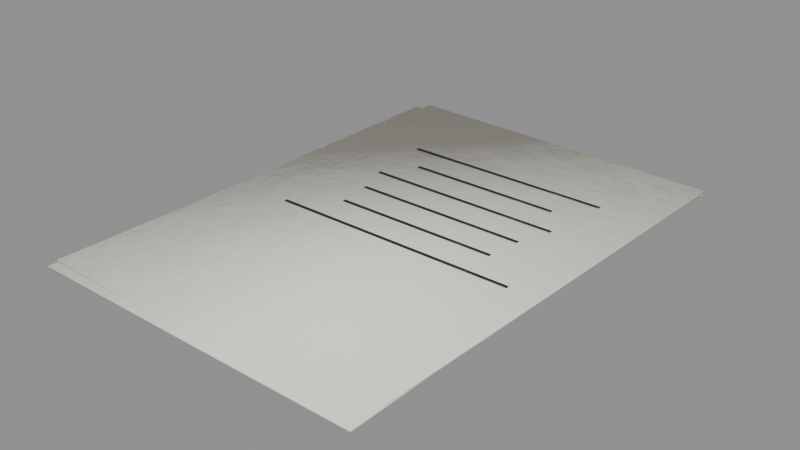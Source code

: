 # Source: story_a5_plan_all.blend  (saved by Blender 5.0.119; exported with 4.5.12 LTS)
import bpy
from mathutils import Matrix  # noqa: F401  (used for matrix-valued properties, if any)

bpy.ops.wm.read_factory_settings(use_empty=True)
scene = bpy.context.scene
scene.name = 'story_a5_plan_all'

# ---- collections
col_story_a5_plan_all = bpy.data.collections.new('story_a5_plan_all'); scene.collection.children.link(col_story_a5_plan_all)

# ---- materials (node trees are filled in below, after node groups)
mat_paper = bpy.data.materials.new('Paper')
mat_blackpaint = bpy.data.materials.new('BlackPaint')

# ---- material node trees
mat_paper.use_nodes = True; mat_paper.node_tree.nodes.clear()
_N = mat_paper.node_tree.nodes; _L = mat_paper.node_tree.links
n0 = _N.new('ShaderNodeBsdfPrincipled'); n0.name = 'Principled BSDF'; n0.location = (-200, 100)
n0.inputs[2].default_value = 0.9
n1 = _N.new('ShaderNodeOutputMaterial'); n1.name = 'Material Output'; n1.location = (200, 100)
n2 = _N.new('ShaderNodeTexCoord'); n2.name = 'Texture Coordinate'; n2.location = (0, 0)
n3 = _N.new('ShaderNodeMapping'); n3.name = 'Mapping'; n3.location = (0, 0)
n4 = _N.new('ShaderNodeTexNoise'); n4.name = 'Noise Texture'; n4.location = (0, 0)
n4.width = 145
n4.inputs[2].default_value = 2.2
n4.inputs[3].default_value = 3.0
n5 = _N.new('ShaderNodeValToRGB'); n5.name = 'Color Ramp'; n5.location = (0, 0)
while len(n5.color_ramp.elements) > 1: n5.color_ramp.elements.remove(n5.color_ramp.elements[-1])
n5.color_ramp.elements[0].position = 0.3; n5.color_ramp.elements[0].color = (0.8037, 0.7734, 0.6728, 1.0)
_e = n5.color_ramp.elements.new(0.5); _e.color = (0.855, 0.8228, 0.7157, 1.0)
_e = n5.color_ramp.elements.new(0.72); _e.color = (0.9371, 0.9018, 0.7844, 1.0)
n6 = _N.new('ShaderNodeSeparateXYZ'); n6.name = 'Separate XYZ'; n6.location = (0, 0)
n7 = _N.new('ShaderNodeMath'); n7.name = 'Math'; n7.location = (0, 0)
n7.operation = 'SUBTRACT'
n7.use_clamp = True
n7.inputs[0].default_value = 0.45
n8 = _N.new('ShaderNodeTexNoise'); n8.name = 'Noise Texture.001'; n8.location = (0, 0)
n8.width = 145
n8.inputs[3].default_value = 5.0
n8.inputs[4].default_value = 0.6
n9 = _N.new('ShaderNodeMath'); n9.name = 'Math.001'; n9.location = (0, 0)
n9.operation = 'MULTIPLY'
n9.inputs[1].default_value = 1.2
n10 = _N.new('ShaderNodeMath'); n10.name = 'Math.002'; n10.location = (0, 0)
n10.operation = 'MULTIPLY'
n11 = _N.new('ShaderNodeMath'); n11.name = 'Math.003'; n11.location = (0, 0)
n12 = _N.new('ShaderNodeMath'); n12.name = 'Math.004'; n12.location = (0, 0)
n12.operation = 'MULTIPLY'
n12.use_clamp = True
n12.inputs[1].default_value = 0.2
n13 = _N.new('ShaderNodeValToRGB'); n13.name = 'Color Ramp.001'; n13.location = (0, 0)
while len(n13.color_ramp.elements) > 1: n13.color_ramp.elements.remove(n13.color_ramp.elements[-1])
n13.color_ramp.elements[0].position = 0.45; n13.color_ramp.elements[0].color = (0.0, 0.0, 0.0, 1.0)
_e = n13.color_ramp.elements.new(0.95); _e.color = (0.85, 0.85, 0.85, 1.0)
n14 = _N.new('ShaderNodeMix'); n14.name = 'Mix'; n14.location = (0, 0)
n14.data_type = 'RGBA'
n14.inputs[7].default_value = (0.4793, 0.2961, 0.15, 1.0)
n15 = _N.new('ShaderNodeTexNoise'); n15.name = 'Noise Texture.002'; n15.location = (0, 0)
n15.width = 145
n15.inputs[2].default_value = 30.0
n15.inputs[3].default_value = 6.0
n15.inputs[4].default_value = 0.6
n16 = _N.new('ShaderNodeBump'); n16.name = 'Bump'; n16.location = (0, 0)
n16.inputs[0].default_value = 0.1
n16.inputs[1].default_value = 0.02
_L.new(n0.outputs[0], n1.inputs[0])
_L.new(n2.outputs[3], n3.inputs[0])
_L.new(n3.outputs[0], n4.inputs[0])
_L.new(n4.outputs[0], n5.inputs[0])
_L.new(n2.outputs[3], n6.inputs[0])
_L.new(n6.outputs[2], n7.inputs[1])
_L.new(n3.outputs[0], n8.inputs[0])
_L.new(n7.outputs[0], n9.inputs[0])
_L.new(n8.outputs[0], n10.inputs[0])
_L.new(n9.outputs[0], n11.inputs[0])
_L.new(n10.outputs[0], n11.inputs[1])
_L.new(n11.outputs[0], n12.inputs[0])
_L.new(n12.outputs[0], n13.inputs[0])
_L.new(n13.outputs[0], n14.inputs[0])
_L.new(n5.outputs[0], n14.inputs[6])
_L.new(n14.outputs[2], n0.inputs[0])
_L.new(n3.outputs[0], n15.inputs[0])
_L.new(n15.outputs[0], n16.inputs[3])
_L.new(n16.outputs[0], n0.inputs[5])
n1.is_active_output = True
mat_blackpaint.use_nodes = True; mat_blackpaint.node_tree.nodes.clear()
_N = mat_blackpaint.node_tree.nodes; _L = mat_blackpaint.node_tree.links
n0 = _N.new('ShaderNodeBsdfPrincipled'); n0.name = 'Principled BSDF'; n0.location = (-200, 100)
n0.inputs[1].default_value = 0.2
n0.inputs[2].default_value = 0.45
n1 = _N.new('ShaderNodeOutputMaterial'); n1.name = 'Material Output'; n1.location = (200, 100)
n2 = _N.new('ShaderNodeTexCoord'); n2.name = 'Texture Coordinate'; n2.location = (0, 0)
n3 = _N.new('ShaderNodeMapping'); n3.name = 'Mapping'; n3.location = (0, 0)
n4 = _N.new('ShaderNodeTexNoise'); n4.name = 'Noise Texture'; n4.location = (0, 0)
n4.width = 145
n4.inputs[2].default_value = 2.2
n4.inputs[3].default_value = 3.0
n5 = _N.new('ShaderNodeValToRGB'); n5.name = 'Color Ramp'; n5.location = (0, 0)
while len(n5.color_ramp.elements) > 1: n5.color_ramp.elements.remove(n5.color_ramp.elements[-1])
n5.color_ramp.elements[0].position = 0.3; n5.color_ramp.elements[0].color = (0.01429, 0.01293, 0.01725, 1.0)
_e = n5.color_ramp.elements.new(0.5); _e.color = (0.01681, 0.01521, 0.02029, 1.0)
_e = n5.color_ramp.elements.new(0.72); _e.color = (0.02084, 0.01886, 0.02516, 1.0)
n6 = _N.new('ShaderNodeTexNoise'); n6.name = 'Noise Texture.001'; n6.location = (0, 0)
n6.width = 145
n6.inputs[2].default_value = 9.0
n6.inputs[3].default_value = 6.0
n6.inputs[4].default_value = 0.7
n6.inputs[8].default_value = 0.3
n7 = _N.new('ShaderNodeValToRGB'); n7.name = 'Color Ramp.001'; n7.location = (0, 0)
while len(n7.color_ramp.elements) > 1: n7.color_ramp.elements.remove(n7.color_ramp.elements[-1])
n7.color_ramp.elements[0].position = 0.645; n7.color_ramp.elements[0].color = (0.0, 0.0, 0.0, 1.0)
_e = n7.color_ramp.elements.new(0.665); _e.color = (1.0, 1.0, 1.0, 1.0)
n8 = _N.new('ShaderNodeMix'); n8.name = 'Mix'; n8.location = (0, 0)
n8.data_type = 'RGBA'
n8.inputs[7].default_value = (0.07819, 0.0648, 0.05448, 1.0)
n9 = _N.new('ShaderNodeSeparateXYZ'); n9.name = 'Separate XYZ'; n9.location = (0, 0)
n10 = _N.new('ShaderNodeMath'); n10.name = 'Math'; n10.location = (0, 0)
n10.operation = 'SUBTRACT'
n10.use_clamp = True
n10.inputs[0].default_value = 0.45
n11 = _N.new('ShaderNodeTexNoise'); n11.name = 'Noise Texture.002'; n11.location = (0, 0)
n11.width = 145
n11.inputs[3].default_value = 5.0
n11.inputs[4].default_value = 0.6
n12 = _N.new('ShaderNodeMath'); n12.name = 'Math.001'; n12.location = (0, 0)
n12.operation = 'MULTIPLY'
n12.inputs[1].default_value = 1.2
n13 = _N.new('ShaderNodeMath'); n13.name = 'Math.002'; n13.location = (0, 0)
n13.operation = 'MULTIPLY'
n14 = _N.new('ShaderNodeMath'); n14.name = 'Math.003'; n14.location = (0, 0)
n15 = _N.new('ShaderNodeMath'); n15.name = 'Math.004'; n15.location = (0, 0)
n15.operation = 'MULTIPLY'
n15.use_clamp = True
n15.inputs[1].default_value = 0.4
n16 = _N.new('ShaderNodeValToRGB'); n16.name = 'Color Ramp.002'; n16.location = (0, 0)
while len(n16.color_ramp.elements) > 1: n16.color_ramp.elements.remove(n16.color_ramp.elements[-1])
n16.color_ramp.elements[0].position = 0.45; n16.color_ramp.elements[0].color = (0.0, 0.0, 0.0, 1.0)
_e = n16.color_ramp.elements.new(0.95); _e.color = (0.85, 0.85, 0.85, 1.0)
n17 = _N.new('ShaderNodeMix'); n17.name = 'Mix.001'; n17.location = (0, 0)
n17.data_type = 'RGBA'
n17.inputs[7].default_value = (0.4793, 0.2961, 0.15, 1.0)
n18 = _N.new('ShaderNodeTexNoise'); n18.name = 'Noise Texture.003'; n18.location = (0, 0)
n18.width = 145
n18.inputs[2].default_value = 30.0
n18.inputs[3].default_value = 6.0
n18.inputs[4].default_value = 0.6
n19 = _N.new('ShaderNodeBump'); n19.name = 'Bump'; n19.location = (0, 0)
n19.inputs[0].default_value = 0.25
n19.inputs[1].default_value = 0.02
_L.new(n0.outputs[0], n1.inputs[0])
_L.new(n2.outputs[3], n3.inputs[0])
_L.new(n3.outputs[0], n4.inputs[0])
_L.new(n4.outputs[0], n5.inputs[0])
_L.new(n3.outputs[0], n6.inputs[0])
_L.new(n6.outputs[0], n7.inputs[0])
_L.new(n7.outputs[0], n8.inputs[0])
_L.new(n5.outputs[0], n8.inputs[6])
_L.new(n2.outputs[3], n9.inputs[0])
_L.new(n9.outputs[2], n10.inputs[1])
_L.new(n3.outputs[0], n11.inputs[0])
_L.new(n10.outputs[0], n12.inputs[0])
_L.new(n11.outputs[0], n13.inputs[0])
_L.new(n12.outputs[0], n14.inputs[0])
_L.new(n13.outputs[0], n14.inputs[1])
_L.new(n14.outputs[0], n15.inputs[0])
_L.new(n15.outputs[0], n16.inputs[0])
_L.new(n16.outputs[0], n17.inputs[0])
_L.new(n8.outputs[2], n17.inputs[6])
_L.new(n17.outputs[2], n0.inputs[0])
_L.new(n3.outputs[0], n18.inputs[0])
_L.new(n18.outputs[0], n19.inputs[3])
_L.new(n19.outputs[0], n0.inputs[5])
n1.is_active_output = True

# ---- meshes
me_story_a5_plan_all_body = bpy.data.meshes.new('story_a5_plan_all_body')
me_story_a5_plan_all_body.from_pydata([(0.146, -0.212, 0.0002), (0.146, -0.212, 0.0014), (0.1493, 0.208, 0.0002), (0.1493, 0.208, 0.0014), (-0.151, -0.2097, 0.0002), (-0.151, -0.2097, 0.0014), (-0.1477, 0.2103, 0.0002), (-0.1477, 0.2103, 0.0014), (0.1452, -0.2109, 0.0016), (0.1452, -0.2109, 0.0028), (0.1587, 0.2088, 0.0016), (0.1587, 0.2088, 0.0028), (-0.1517, -0.2013, 0.0016), (-0.1517, -0.2013, 0.0028), (-0.1381, 0.2185, 0.0016), (-0.1381, 0.2185, 0.0028), (0.1082, 0.1245, 0.00305), (0.1082, 0.1245, 0.00335), (0.1082, 0.1275, 0.00305), (0.1082, 0.1275, 0.00335), (-0.07851, 0.1245, 0.00305), (-0.07851, 0.1245, 0.00335), (-0.07851, 0.1275, 0.00305), (-0.07851, 0.1275, 0.00335), (0.08258, 0.0945, 0.00305), (0.08258, 0.0945, 0.00335), (0.08258, 0.0975, 0.00305), (0.08258, 0.0975, 0.00335), (-0.05288, 0.0945, 0.00305), (-0.05288, 0.0945, 0.00335), (-0.05288, 0.0975, 0.00305), (-0.05288, 0.0975, 0.00335), (0.1013, 0.0645, 0.00305), (0.1013, 0.0645, 0.00335), (0.1013, 0.0675, 0.00305), (0.1013, 0.0675, 0.00335), (-0.07161, 0.0645, 0.00305), (-0.07161, 0.0645, 0.00335), (-0.07161, 0.0675, 0.00305), (-0.07161, 0.0675, 0.00335), (0.09129, 0.0345, 0.00305), (0.09129, 0.0345, 0.00335), (0.09129, 0.0375, 0.00305), (0.09129, 0.0375, 0.00335), (-0.06159, 0.0345, 0.00305), (-0.06159, 0.0345, 0.00335), (-0.06159, 0.0375, 0.00305), (-0.06159, 0.0375, 0.00335), (0.08724, 0.0045, 0.00305), (0.08724, 0.0045, 0.00335), (0.08724, 0.0075, 0.00305), (0.08724, 0.0075, 0.00335), (-0.05754, 0.0045, 0.00305), (-0.05754, 0.0045, 0.00335), (-0.05754, 0.0075, 0.00305), (-0.05754, 0.0075, 0.00335), (0.1238, -0.0255, 0.00305), (0.1238, -0.0255, 0.00335), (0.1238, -0.0225, 0.00305), (0.1238, -0.0225, 0.00335), (-0.09407, -0.0255, 0.00305), (-0.09407, -0.0255, 0.00335), (-0.09407, -0.0225, 0.00305), (-0.09407, -0.0225, 0.00335)], [], [(0, 2, 3, 1), (2, 6, 7, 3), (6, 4, 5, 7), (4, 0, 1, 5), (2, 0, 4, 6), (7, 5, 1, 3), (8, 10, 11, 9), (10, 14, 15, 11), (14, 12, 13, 15), (12, 8, 9, 13), (10, 8, 12, 14), (15, 13, 9, 11), (16, 18, 19, 17), (18, 22, 23, 19), (22, 20, 21, 23), (20, 16, 17, 21), (18, 16, 20, 22), (23, 21, 17, 19), (24, 26, 27, 25), (26, 30, 31, 27), (30, 28, 29, 31), (28, 24, 25, 29), (26, 24, 28, 30), (31, 29, 25, 27), (32, 34, 35, 33), (34, 38, 39, 35), (38, 36, 37, 39), (36, 32, 33, 37), (34, 32, 36, 38), (39, 37, 33, 35), (40, 42, 43, 41), (42, 46, 47, 43), (46, 44, 45, 47), (44, 40, 41, 45), (42, 40, 44, 46), (47, 45, 41, 43), (48, 50, 51, 49), (50, 54, 55, 51), (54, 52, 53, 55), (52, 48, 49, 53), (50, 48, 52, 54), (55, 53, 49, 51), (56, 58, 59, 57), (58, 62, 63, 59), (62, 60, 61, 63), (60, 56, 57, 61), (58, 56, 60, 62), (63, 61, 57, 59)])
me_story_a5_plan_all_body.polygons.foreach_set('use_smooth', [True] * 48)
me_story_a5_plan_all_body.polygons.foreach_set('material_index', [0, 0, 0, 0, 0, 0, 0, 0, 0, 0, 0, 0, 1, 1, 1, 1, 1, 1, 1, 1, 1, 1, 1, 1, 1, 1, 1, 1, 1, 1, 1, 1, 1, 1, 1, 1, 1, 1, 1, 1, 1, 1, 1, 1, 1, 1, 1, 1])
_k = set([(0, 1), (0, 2), (0, 4), (1, 3), (1, 5), (2, 3), (2, 6), (3, 7), (4, 5), (4, 6), (5, 7), (6, 7), (8, 9), (8, 10), (8, 12), (9, 11), (9, 13), (10, 11), (10, 14), (11, 15), (12, 13), (12, 14), (13, 15), (14, 15), (16, 17), (16, 18), (16, 20), (17, 19), (17, 21), (18, 19), (18, 22), (19, 23), (20, 21), (20, 22), (21, 23), (22, 23), (24, 25), (24, 26), (24, 28), (25, 27), (25, 29), (26, 27), (26, 30), (27, 31), (28, 29), (28, 30), (29, 31), (30, 31), (32, 33), (32, 34), (32, 36), (33, 35), (33, 37), (34, 35), (34, 38), (35, 39), (36, 37), (36, 38), (37, 39), (38, 39), (40, 41), (40, 42), (40, 44), (41, 43), (41, 45), (42, 43), (42, 46), (43, 47), (44, 45), (44, 46), (45, 47), (46, 47), (48, 49), (48, 50), (48, 52), (49, 51), (49, 53), (50, 51), (50, 54), (51, 55), (52, 53), (52, 54), (53, 55), (54, 55), (56, 57), (56, 58), (56, 60), (57, 59), (57, 61), (58, 59), (58, 62), (59, 63), (60, 61), (60, 62), (61, 63), (62, 63)])
me_story_a5_plan_all_body.attributes.new('sharp_edge', 'BOOLEAN', 'EDGE').data.foreach_set('value', [ (min(e.vertices), max(e.vertices)) in _k for e in me_story_a5_plan_all_body.edges])
_uv = me_story_a5_plan_all_body.uv_layers.new(name='UVMap')
_uv.uv.foreach_set('vector', [0.7101, 0.0006921, 0.7101, 0.4993, 0.7086, 0.4993, 0.7086, 0.0006921, 0.7206, 0.414, 0.7206, 0.7666, 0.7192, 0.7666, 0.7192, 0.414, 0.7101, 0.5007, 0.7101, 0.9993, 0.7086, 0.9993, 0.7086, 0.5007, 0.7256, 0.0006921, 0.7256, 0.3533, 0.7242, 0.3533, 0.7242, 0.0006921, 0.0006922, 0.4993, 0.0006921, 0.0006922, 0.3533, 0.0006921, 0.3533, 0.4993, 0.3547, 0.4993, 0.3547, 0.0006921, 0.7073, 0.0006922, 0.7073, 0.4993, 0.7129, 0.0006921, 0.7129, 0.4991, 0.7115, 0.4991, 0.7115, 0.0006921, 0.7256, 0.3547, 0.7256, 0.7071, 0.7242, 0.7071, 0.7242, 0.3547, 0.7129, 0.5005, 0.7129, 0.9989, 0.7115, 0.9989, 0.7115, 0.5005, 0.7284, 0.0006921, 0.7284, 0.3532, 0.727, 0.3532, 0.727, 0.0006921, 0.3547, 0.9993, 0.3547, 0.5007, 0.7073, 0.5007, 0.7073, 0.9993, 0.0006922, 0.9993, 0.0006921, 0.5007, 0.3533, 0.5007, 0.3533, 0.9993, 0.7407, 0.3597, 0.7407, 0.3633, 0.7403, 0.3633, 0.7403, 0.3597, 0.7372, 0.2607, 0.7372, 0.4824, 0.7369, 0.4824, 0.7369, 0.2607, 0.7407, 0.3251, 0.7407, 0.3286, 0.7403, 0.3286, 0.7403, 0.3251, 0.7372, 0.4838, 0.7372, 0.7054, 0.7369, 0.7054, 0.7369, 0.4838, 0.7178, 0.9654, 0.7143, 0.9654, 0.7143, 0.7438, 0.7178, 0.7438, 0.7178, 0.7424, 0.7143, 0.7424, 0.7143, 0.5207, 0.7178, 0.5207, 0.7407, 0.33, 0.7407, 0.3336, 0.7403, 0.3336, 0.7403, 0.33, 0.7407, 0.0006921, 0.7407, 0.1615, 0.7403, 0.1615, 0.7403, 0.0006921, 0.7407, 0.335, 0.7407, 0.3385, 0.7403, 0.3385, 0.7403, 0.335, 0.7407, 0.1629, 0.7407, 0.3237, 0.7403, 0.3237, 0.7403, 0.1629, 0.7355, 0.3348, 0.7319, 0.3348, 0.7319, 0.174, 0.7355, 0.174, 0.7355, 0.497, 0.7319, 0.497, 0.7319, 0.3362, 0.7355, 0.3362, 0.7407, 0.3399, 0.7407, 0.3435, 0.7403, 0.3435, 0.7403, 0.3399, 0.7372, 0.7068, 0.7372, 0.9121, 0.7369, 0.9121, 0.7369, 0.7068, 0.7407, 0.3449, 0.7407, 0.3484, 0.7403, 0.3484, 0.7403, 0.3449, 0.739, 0.0006921, 0.739, 0.206, 0.7386, 0.206, 0.7386, 0.0006921, 0.7228, 0.206, 0.7192, 0.206, 0.7192, 0.0006921, 0.7228, 0.0006921, 0.7228, 0.4127, 0.7192, 0.4127, 0.7192, 0.2074, 0.7228, 0.2074, 0.7407, 0.3646, 0.7407, 0.3682, 0.7403, 0.3682, 0.7403, 0.3646, 0.739, 0.2074, 0.739, 0.3888, 0.7386, 0.3888, 0.7386, 0.2074, 0.7407, 0.3696, 0.7407, 0.3732, 0.7403, 0.3732, 0.7403, 0.3696, 0.739, 0.3902, 0.739, 0.5717, 0.7386, 0.5717, 0.7386, 0.3902, 0.7305, 0.536, 0.727, 0.536, 0.727, 0.3545, 0.7305, 0.3545, 0.7305, 0.7189, 0.727, 0.7189, 0.727, 0.5374, 0.7305, 0.5374, 0.7407, 0.3498, 0.7407, 0.3534, 0.7403, 0.3534, 0.7403, 0.3498, 0.739, 0.7464, 0.739, 0.9183, 0.7386, 0.9183, 0.7386, 0.7464, 0.7407, 0.3548, 0.7407, 0.3583, 0.7403, 0.3583, 0.7403, 0.3548, 0.739, 0.5731, 0.739, 0.745, 0.7386, 0.745, 0.7386, 0.5731, 0.7305, 0.8922, 0.727, 0.8922, 0.727, 0.7203, 0.7305, 0.7203, 0.7355, 0.1726, 0.7319, 0.1726, 0.7319, 0.0006921, 0.7355, 0.0006921, 0.7407, 0.3745, 0.7407, 0.3781, 0.7403, 0.3781, 0.7403, 0.3745, 0.7323, 0.4984, 0.7323, 0.757, 0.7319, 0.757, 0.7319, 0.4984, 0.7407, 0.3795, 0.7407, 0.383, 0.7403, 0.383, 0.7403, 0.3795, 0.7372, 0.0006921, 0.7372, 0.2593, 0.7369, 0.2593, 0.7369, 0.0006921, 0.7178, 0.2593, 0.7143, 0.2593, 0.7143, 0.0006921, 0.7178, 0.0006921, 0.7178, 0.5193, 0.7143, 0.5193, 0.7143, 0.2607, 0.7178, 0.2607])
me_story_a5_plan_all_body.materials.append(mat_paper)
me_story_a5_plan_all_body.materials.append(mat_blackpaint)
me_story_a5_plan_all_body.update()

# ---- objects
ob_story_a5_plan_all = bpy.data.objects.new('story_a5_plan_all', None)
ob_story_a5_plan_all_body = bpy.data.objects.new('story_a5_plan_all_body', me_story_a5_plan_all_body)

# ---- transforms, parenting, visibility, modifiers, constraints
ob_story_a5_plan_all.location = (0.0, 0.0, 0.0)
ob_story_a5_plan_all.empty_display_size = 0.25
ob_story_a5_plan_all_body.parent = ob_story_a5_plan_all
ob_story_a5_plan_all_body.location = (-0.0, 0.0, 0.0)

# ---- collection membership
col_story_a5_plan_all.objects.link(ob_story_a5_plan_all)
col_story_a5_plan_all.objects.link(ob_story_a5_plan_all_body)

# ---- scene / render settings (as saved in the file)
scene.frame_start = 1; scene.frame_end = 250; scene.frame_set(1)
scene.render.engine = 'BLENDER_EEVEE_NEXT'
scene.render.image_settings.exr_codec = 'NONE'
scene.render.use_bake_clear = False
scene.render.bake_margin = 0
scene.render.bake_bias = 0.0
scene.render.bake_samples = 0
scene.render.simplify_subdivision_render = 0
scene.render.simplify_child_particles_render = 0.0
scene.eevee.use_volume_custom_range = False
scene.eevee.gtao_distance = 0.0
scene.eevee.use_fast_gi = False
scene.view_settings.white_balance_temperature = 0.0
scene.view_settings.white_balance_tint = 0.0
scene.view_settings.white_balance_whitepoint = (2.97, 0.5193, -0.0414)
bpy.context.view_layer.update()

# ---- added for rendering (the .blend has no active camera and no usable light): camera, sun + grey world if the file has none
cam_auto = bpy.data.cameras.new('AutoCamera')
cam_auto.lens = 50.0
cam_auto.sensor_width = 36.0
cam_auto.clip_end = 1000.0
ob_auto_camera = bpy.data.objects.new('AutoCamera', cam_auto)
scene.collection.objects.link(ob_auto_camera)
ob_auto_camera.location = (0.494572, -0.58603, 0.394611)
ob_auto_camera.rotation_euler = (1.09748, -7.21219e-08, 0.694738)
scene.camera = ob_auto_camera
light_auto_sun = bpy.data.lights.new('AutoSun', 'SUN')
light_auto_sun.energy = 3.0
light_auto_sun.angle = 0.0523599
ob_auto_sun = bpy.data.objects.new('AutoSun', light_auto_sun)
scene.collection.objects.link(ob_auto_sun)
ob_auto_sun.rotation_euler = (0.872665, 0.174533, 0.523599)
if scene.world is None:
    world_auto = bpy.data.worlds.new('AutoWorld')
    world_auto.color = (0.3, 0.3, 0.3)
    scene.world = world_auto
bpy.context.view_layer.update()
